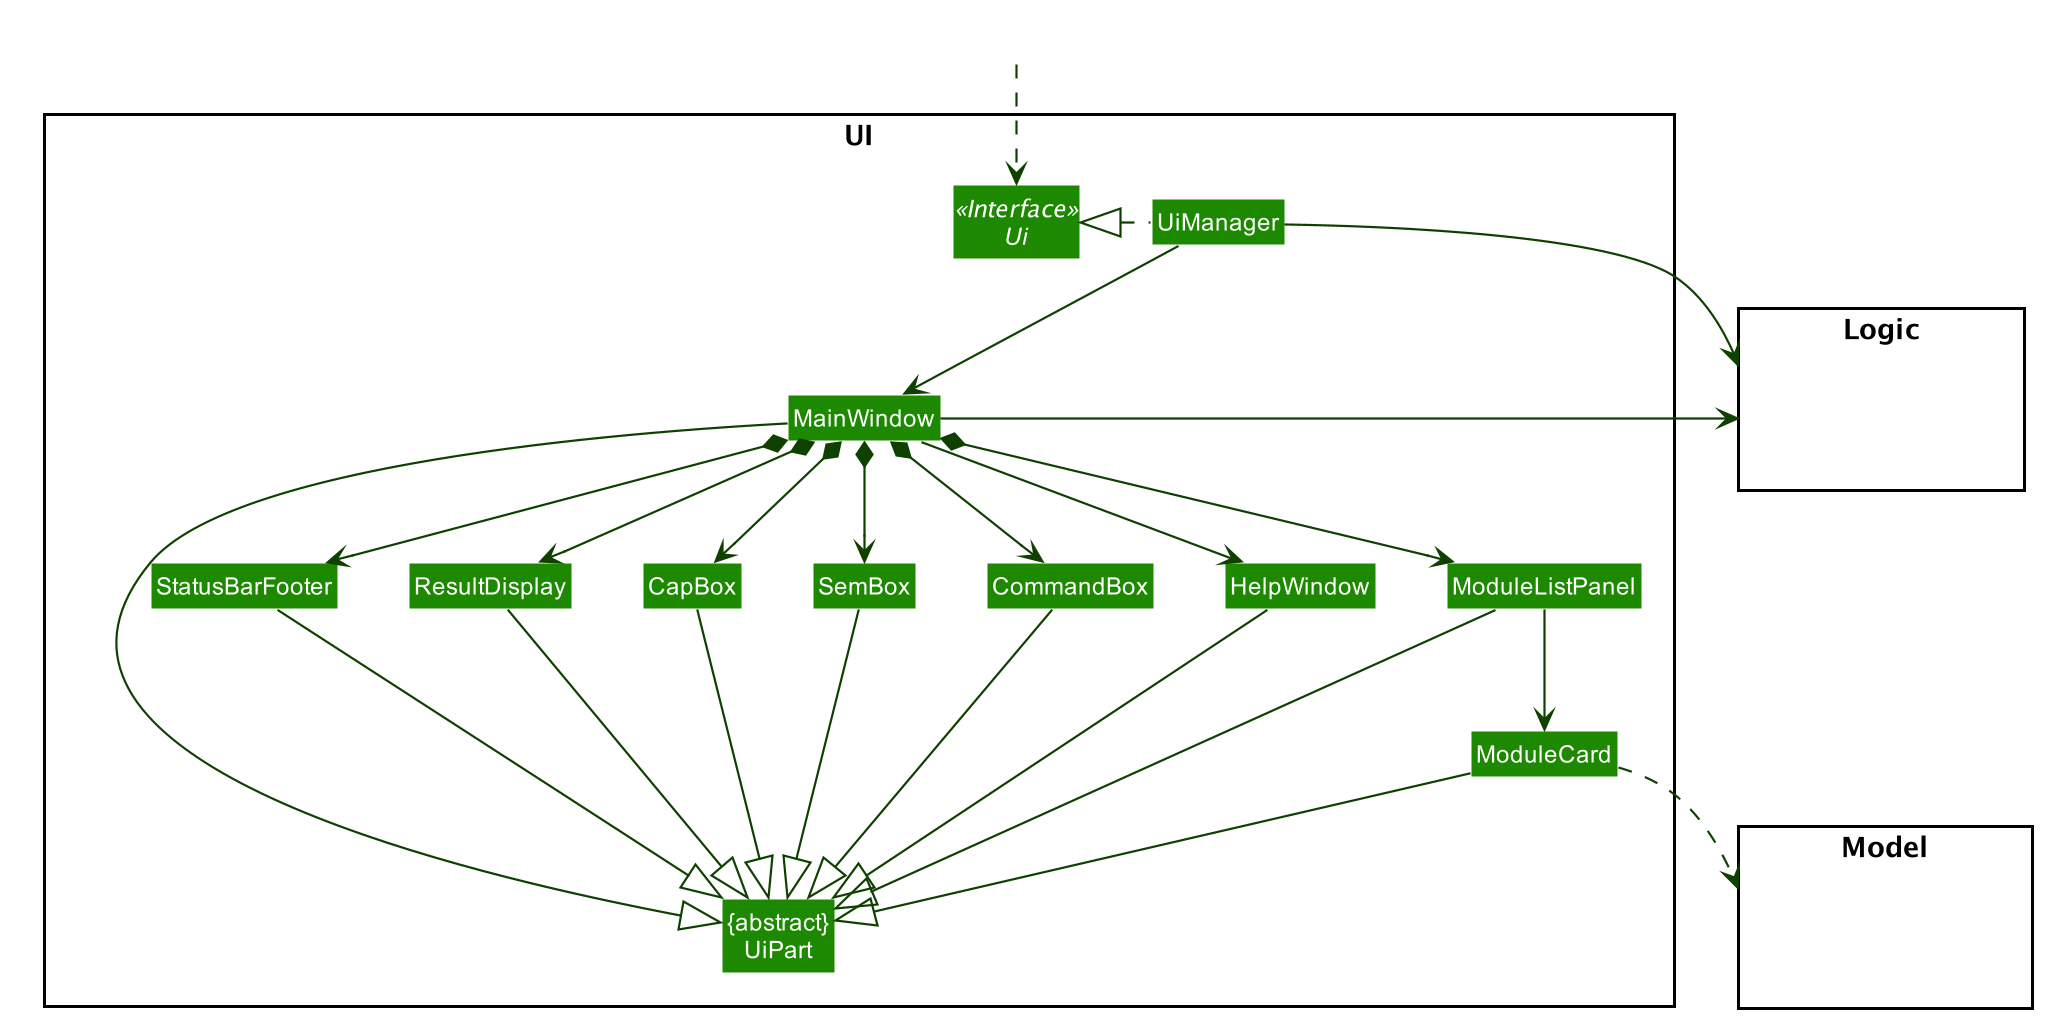

The diagram above was rendered by PlantUML. Its source (embedded in the PNG):
@startuml








skinparam BackgroundColor #FFFFFFF

skinparam Shadowing false

skinparam Class {
    FontColor #FFFFFF
    BorderThickness 1
    BorderColor #FFFFFF
    StereotypeFontColor #FFFFFF
    FontName Arial
}

skinparam Actor {
    BorderColor #000000
    Color #000000
    FontName Arial
}

skinparam Sequence {
    MessageAlign center
    BoxFontSize 15
    BoxPadding 0
    BoxFontColor #FFFFFF
    FontName Arial
}

skinparam Participant {
    FontColor #FFFFFFF
    Padding 20
}

skinparam MinClassWidth 50
skinparam ParticipantPadding 10
skinparam Shadowing false
skinparam DefaultTextAlignment center
skinparam packageStyle Rectangle

hide footbox
hide members
hide circle
skinparam arrowThickness 1.1
skinparam arrowColor #0E4100
skinparam classBackgroundColor #1D8900

package UI <<Rectangle>>{
Interface Ui <<Interface>>
Class "{abstract}\nUiPart" as UiPart
Class UiManager
Class MainWindow
Class HelpWindow
Class ResultDisplay
Class ModuleListPanel
Class ModuleCard
Class StatusBarFooter
Class CommandBox
Class CapBox
Class SemBox
}

package Model <<Rectangle>> {
Class HiddenModel #FFFFFF
}

package Logic <<Rectangle>> {
Class HiddenLogic #FFFFFF
}

Class HiddenOutside #FFFFFF
HiddenOutside ..> Ui

UiManager .left.|> Ui
UiManager -down-> MainWindow
MainWindow --> HelpWindow
MainWindow *-down-> CommandBox
MainWindow *-down-> SemBox
MainWindow *-down-> CapBox
MainWindow *-down-> ResultDisplay
MainWindow *-down-> ModuleListPanel
MainWindow *-down-> StatusBarFooter

ModuleListPanel -down-> ModuleCard

MainWindow -left-|> UiPart

ResultDisplay --|> UiPart
CommandBox --|> UiPart
CapBox --|> UiPart
SemBox --|> UiPart
ModuleListPanel --|> UiPart
ModuleCard --|> UiPart
StatusBarFooter --|> UiPart
HelpWindow -down-|> UiPart

ModuleCard ..> Model
UiManager -right-> Logic
MainWindow -left-> Logic

ModuleListPanel -[hidden]left- HelpWindow
HelpWindow -[hidden]left- CommandBox
CommandBox -[hidden]left- SemBox
SemBox -[hidden]left- CapBox
CapBox -[hidden]left- ResultDisplay
ResultDisplay -[hidden]left- StatusBarFooter

MainWindow -[hidden]-|> UiPart
@enduml